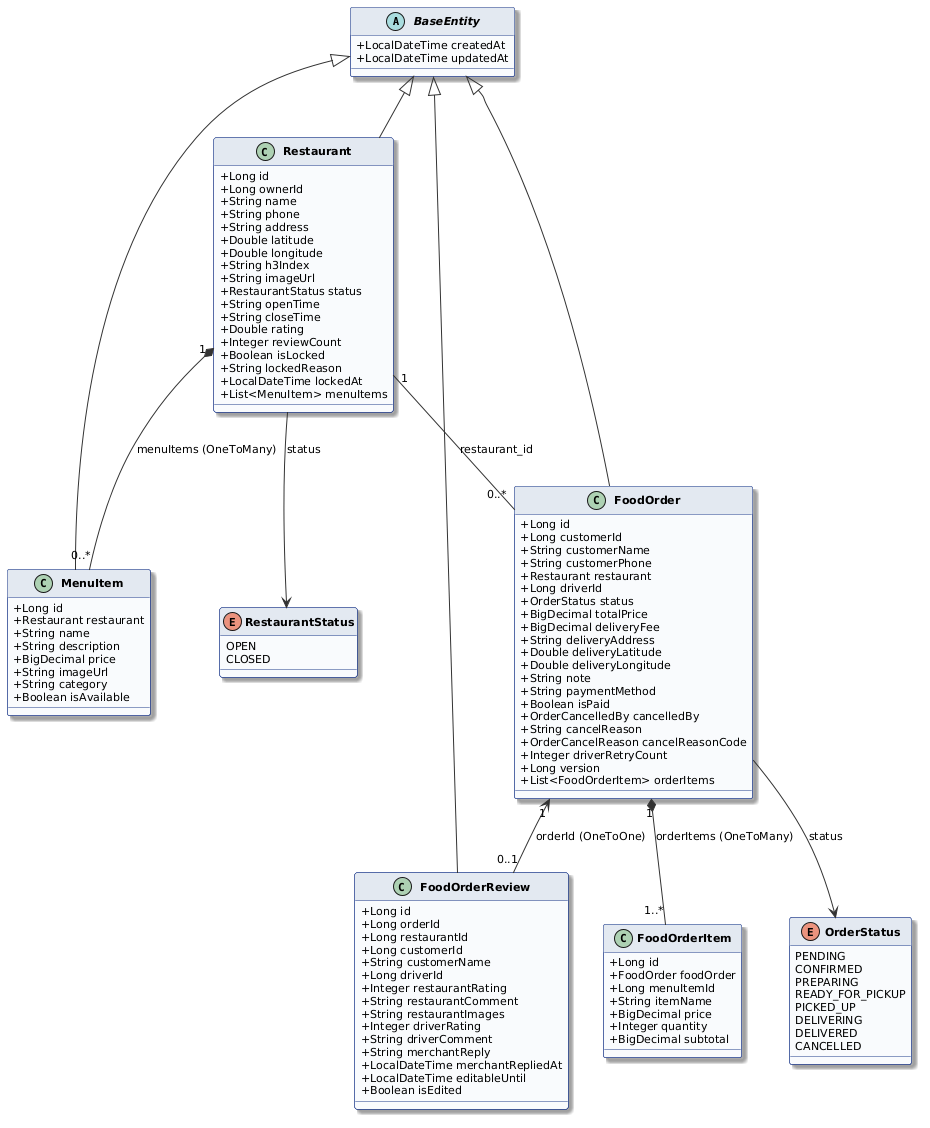

The diagram above was rendered by PlantUML. Its source (embedded in the PNG):
@startuml
skinparam classAttributeIconSize 0
skinparam backgroundColor #FFFFFF
skinparam shadowing true
skinparam roundcorner 5
skinparam ArrowColor #333333
skinparam ClassBorderColor #1E3A8A
skinparam ClassBackgroundColor #F8FAFC
skinparam ClassHeaderBackgroundColor #E2E8F0
skinparam ClassFontStyle bold
skinparam DefaultFontSize 11

abstract class BaseEntity {
    +LocalDateTime createdAt
    +LocalDateTime updatedAt
}

class Restaurant {
    +Long id
    +Long ownerId
    +String name
    +String phone
    +String address
    +Double latitude
    +Double longitude
    +String h3Index
    +String imageUrl
    +RestaurantStatus status
    +String openTime
    +String closeTime
    +Double rating
    +Integer reviewCount
    +Boolean isLocked
    +String lockedReason
    +LocalDateTime lockedAt
    +List<MenuItem> menuItems
}

class MenuItem {
    +Long id
    +Restaurant restaurant
    +String name
    +String description
    +BigDecimal price
    +String imageUrl
    +String category
    +Boolean isAvailable
}

class FoodOrder {
    +Long id
    +Long customerId
    +String customerName
    +String customerPhone
    +Restaurant restaurant
    +Long driverId
    +OrderStatus status
    +BigDecimal totalPrice
    +BigDecimal deliveryFee
    +String deliveryAddress
    +Double deliveryLatitude
    +Double deliveryLongitude
    +String note
    +String paymentMethod
    +Boolean isPaid
    +OrderCancelledBy cancelledBy
    +String cancelReason
    +OrderCancelReason cancelReasonCode
    +Integer driverRetryCount
    +Long version
    +List<FoodOrderItem> orderItems
}

class FoodOrderItem {
    +Long id
    +FoodOrder foodOrder
    +Long menuItemId
    +String itemName
    +BigDecimal price
    +Integer quantity
    +BigDecimal subtotal
}

class FoodOrderReview {
    +Long id
    +Long orderId
    +Long restaurantId
    +Long customerId
    +String customerName
    +Long driverId
    +Integer restaurantRating
    +String restaurantComment
    +String restaurantImages
    +Integer driverRating
    +String driverComment
    +String merchantReply
    +LocalDateTime merchantRepliedAt
    +LocalDateTime editableUntil
    +Boolean isEdited
}

enum RestaurantStatus {
    OPEN
    CLOSED
}

enum OrderStatus {
    PENDING
    CONFIRMED
    PREPARING
    READY_FOR_PICKUP
    PICKED_UP
    DELIVERING
    DELIVERED
    CANCELLED
}

BaseEntity <|-- Restaurant
BaseEntity <|-- MenuItem
BaseEntity <|-- FoodOrder
BaseEntity <|-- FoodOrderReview

Restaurant "1" *-- "0..*" MenuItem : menuItems (OneToMany)
Restaurant "1" -- "0..*" FoodOrder : restaurant_id
FoodOrder "1" *-- "1..*" FoodOrderItem : orderItems (OneToMany)
FoodOrder "1" <-- "0..1" FoodOrderReview : orderId (OneToOne)
Restaurant --> RestaurantStatus : status
FoodOrder --> OrderStatus : status
@enduml